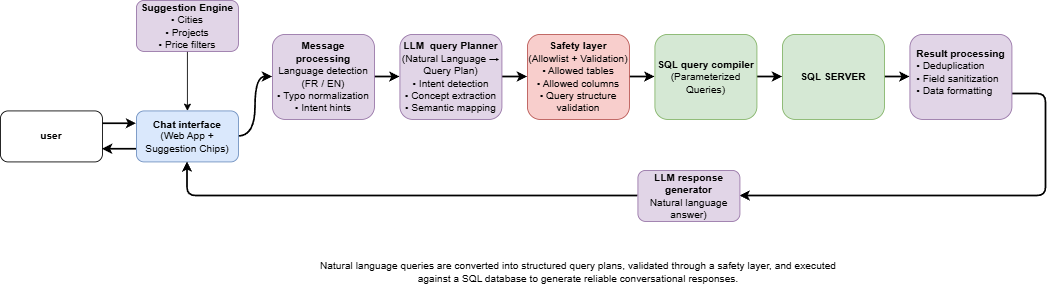

The diagram above was exported from draw.io. Its source (the exported page's mxGraphModel, read from the mxfile embedded in the PNG):
<mxGraphModel dx="1303" dy="709" grid="1" gridSize="10" guides="1" tooltips="1" connect="1" arrows="1" fold="1" page="1" pageScale="1" pageWidth="850" pageHeight="1100" math="0" shadow="0">
  <root>
    <mxCell id="0" />
    <mxCell id="1" parent="0" />
    <mxCell id="2fdRJeGYD2Xb-LDZLlt4-24" edge="1" parent="1" source="2fdRJeGYD2Xb-LDZLlt4-2" style="edgeStyle=orthogonalEdgeStyle;rounded=0;orthogonalLoop=1;jettySize=auto;html=1;exitX=1;exitY=0.25;exitDx=0;exitDy=0;entryX=0;entryY=0.25;entryDx=0;entryDy=0;strokeWidth=2;" target="2fdRJeGYD2Xb-LDZLlt4-3">
      <mxGeometry relative="1" as="geometry" />
    </mxCell>
    <mxCell id="2fdRJeGYD2Xb-LDZLlt4-2" parent="1" style="rounded=1;whiteSpace=wrap;html=1;" value="&lt;b&gt;user&lt;/b&gt;" vertex="1">
      <mxGeometry height="60" width="120" x="360" y="370" as="geometry" />
    </mxCell>
    <mxCell id="2fdRJeGYD2Xb-LDZLlt4-12" edge="1" parent="1" source="2fdRJeGYD2Xb-LDZLlt4-3" style="edgeStyle=orthogonalEdgeStyle;rounded=0;orthogonalLoop=1;jettySize=auto;html=1;curved=1;strokeWidth=2;" target="2fdRJeGYD2Xb-LDZLlt4-4" value="">
      <mxGeometry relative="1" as="geometry" />
    </mxCell>
    <mxCell id="2fdRJeGYD2Xb-LDZLlt4-25" edge="1" parent="1" source="2fdRJeGYD2Xb-LDZLlt4-3" style="edgeStyle=orthogonalEdgeStyle;rounded=0;orthogonalLoop=1;jettySize=auto;html=1;exitX=0;exitY=0.75;exitDx=0;exitDy=0;entryX=1;entryY=0.75;entryDx=0;entryDy=0;strokeWidth=2;" target="2fdRJeGYD2Xb-LDZLlt4-2">
      <mxGeometry relative="1" as="geometry" />
    </mxCell>
    <mxCell id="2fdRJeGYD2Xb-LDZLlt4-3" parent="1" style="rounded=1;whiteSpace=wrap;html=1;fillColor=#dae8fc;strokeColor=#6c8ebf;" value="&lt;b&gt;Chat interface&lt;/b&gt;&lt;div&gt;&lt;span style=&quot;text-align: left;&quot;&gt;(Web App + Suggestion Chips)&lt;/span&gt;&lt;/div&gt;" vertex="1">
      <mxGeometry height="60" width="120" x="520" y="370" as="geometry" />
    </mxCell>
    <mxCell id="2fdRJeGYD2Xb-LDZLlt4-13" edge="1" parent="1" source="2fdRJeGYD2Xb-LDZLlt4-4" style="edgeStyle=orthogonalEdgeStyle;rounded=0;orthogonalLoop=1;jettySize=auto;html=1;strokeWidth=2;" target="2fdRJeGYD2Xb-LDZLlt4-5" value="">
      <mxGeometry relative="1" as="geometry" />
    </mxCell>
    <mxCell id="2fdRJeGYD2Xb-LDZLlt4-4" parent="1" style="rounded=1;whiteSpace=wrap;html=1;fillColor=#e1d5e7;strokeColor=#9673a6;" value="&lt;b&gt;Message processing&lt;/b&gt;&lt;div&gt;&lt;span style=&quot;text-align: left;&quot;&gt;Language detection (FR / EN)&lt;/span&gt;&lt;br style=&quot;padding: 0px; margin: 0px; text-align: left;&quot;&gt;&lt;span style=&quot;text-align: left;&quot;&gt;• Typo normalization&lt;/span&gt;&lt;br style=&quot;padding: 0px; margin: 0px; text-align: left;&quot;&gt;&lt;span style=&quot;text-align: left;&quot;&gt;• Intent hints&lt;/span&gt;&lt;/div&gt;" vertex="1">
      <mxGeometry height="100" width="120" x="680" y="280" as="geometry" />
    </mxCell>
    <mxCell id="2fdRJeGYD2Xb-LDZLlt4-14" edge="1" parent="1" source="2fdRJeGYD2Xb-LDZLlt4-5" style="edgeStyle=orthogonalEdgeStyle;rounded=0;orthogonalLoop=1;jettySize=auto;html=1;strokeWidth=2;" target="2fdRJeGYD2Xb-LDZLlt4-6" value="">
      <mxGeometry relative="1" as="geometry" />
    </mxCell>
    <mxCell id="2fdRJeGYD2Xb-LDZLlt4-5" parent="1" style="rounded=1;whiteSpace=wrap;html=1;fillColor=#e1d5e7;strokeColor=#9673a6;" value="&lt;b&gt;LLM&amp;nbsp; query Planner&lt;/b&gt;&lt;div&gt;&lt;span style=&quot;text-align: left;&quot;&gt;(Natural Language → Query Plan)&lt;/span&gt;&lt;br style=&quot;padding: 0px; margin: 0px; text-align: left;&quot;&gt;&lt;span style=&quot;text-align: left;&quot;&gt;• Intent detection&lt;/span&gt;&lt;br style=&quot;padding: 0px; margin: 0px; text-align: left;&quot;&gt;&lt;span style=&quot;text-align: left;&quot;&gt;• Concept extraction&lt;/span&gt;&lt;br style=&quot;padding: 0px; margin: 0px; text-align: left;&quot;&gt;&lt;span style=&quot;text-align: left;&quot;&gt;• Semantic mapping&lt;/span&gt;&lt;/div&gt;" vertex="1">
      <mxGeometry height="100" width="120" x="830" y="280" as="geometry" />
    </mxCell>
    <mxCell id="2fdRJeGYD2Xb-LDZLlt4-15" edge="1" parent="1" source="2fdRJeGYD2Xb-LDZLlt4-6" style="edgeStyle=orthogonalEdgeStyle;rounded=0;orthogonalLoop=1;jettySize=auto;html=1;strokeWidth=2;" target="2fdRJeGYD2Xb-LDZLlt4-7" value="">
      <mxGeometry relative="1" as="geometry" />
    </mxCell>
    <mxCell id="2fdRJeGYD2Xb-LDZLlt4-6" parent="1" style="rounded=1;whiteSpace=wrap;html=1;fillColor=#f8cecc;strokeColor=#b85450;" value="&lt;b&gt;Safety layer&lt;/b&gt;&lt;div&gt;&lt;span style=&quot;text-align: left;&quot;&gt;(Allowlist + Validation)&lt;/span&gt;&lt;br style=&quot;padding: 0px; margin: 0px; text-align: left;&quot;&gt;&lt;span style=&quot;text-align: left;&quot;&gt;• Allowed tables&lt;/span&gt;&lt;br style=&quot;padding: 0px; margin: 0px; text-align: left;&quot;&gt;&lt;span style=&quot;text-align: left;&quot;&gt;• Allowed columns&lt;/span&gt;&lt;br style=&quot;padding: 0px; margin: 0px; text-align: left;&quot;&gt;&lt;span style=&quot;text-align: left;&quot;&gt;• Query structure validation&lt;/span&gt;&lt;/div&gt;" vertex="1">
      <mxGeometry height="100" width="120" x="980" y="280" as="geometry" />
    </mxCell>
    <mxCell id="2fdRJeGYD2Xb-LDZLlt4-16" edge="1" parent="1" source="2fdRJeGYD2Xb-LDZLlt4-7" style="edgeStyle=orthogonalEdgeStyle;rounded=0;orthogonalLoop=1;jettySize=auto;html=1;strokeWidth=2;" target="2fdRJeGYD2Xb-LDZLlt4-8" value="">
      <mxGeometry relative="1" as="geometry" />
    </mxCell>
    <mxCell id="2fdRJeGYD2Xb-LDZLlt4-7" parent="1" style="rounded=1;whiteSpace=wrap;html=1;fillColor=#d5e8d4;strokeColor=#82b366;" value="&lt;b&gt;SQL query compiler&lt;br&gt;&lt;/b&gt;&lt;span style=&quot;text-align: left;&quot;&gt;(Parameterized Queries)&lt;/span&gt;" vertex="1">
      <mxGeometry height="100" width="120" x="1130" y="280" as="geometry" />
    </mxCell>
    <mxCell id="2fdRJeGYD2Xb-LDZLlt4-17" edge="1" parent="1" source="2fdRJeGYD2Xb-LDZLlt4-8" style="edgeStyle=orthogonalEdgeStyle;rounded=0;orthogonalLoop=1;jettySize=auto;html=1;strokeWidth=2;" target="2fdRJeGYD2Xb-LDZLlt4-9" value="">
      <mxGeometry relative="1" as="geometry" />
    </mxCell>
    <mxCell id="2fdRJeGYD2Xb-LDZLlt4-8" parent="1" style="rounded=1;whiteSpace=wrap;html=1;fillColor=#d5e8d4;strokeColor=#82b366;" value="&lt;b&gt;SQL SERVER&lt;/b&gt;" vertex="1">
      <mxGeometry height="100" width="120" x="1280" y="280" as="geometry" />
    </mxCell>
    <mxCell id="2fdRJeGYD2Xb-LDZLlt4-19" edge="1" parent="1" source="2fdRJeGYD2Xb-LDZLlt4-9" style="edgeStyle=orthogonalEdgeStyle;rounded=1;orthogonalLoop=1;jettySize=auto;html=1;entryX=1;entryY=0.5;entryDx=0;entryDy=0;curved=0;strokeWidth=2;" target="2fdRJeGYD2Xb-LDZLlt4-10">
      <mxGeometry relative="1" as="geometry">
        <Array as="points">
          <mxPoint x="1590" y="350" />
          <mxPoint x="1590" y="470" />
        </Array>
        <mxPoint x="1600.4443359375" y="480" as="targetPoint" />
      </mxGeometry>
    </mxCell>
    <mxCell id="2fdRJeGYD2Xb-LDZLlt4-9" parent="1" style="rounded=1;whiteSpace=wrap;html=1;fillColor=#e1d5e7;strokeColor=#9673a6;" value="&lt;b&gt;Result processing&lt;/b&gt;&lt;div&gt;&lt;div style=&quot;text-align: left;&quot;&gt;&lt;span style=&quot;background-color: transparent; color: light-dark(rgb(0, 0, 0), rgb(255, 255, 255));&quot;&gt;•&amp;nbsp;&lt;/span&gt;&lt;span style=&quot;background-color: transparent; color: light-dark(rgb(0, 0, 0), rgb(255, 255, 255)); text-align: left;&quot;&gt;Deduplication&lt;/span&gt;&lt;/div&gt;&lt;div&gt;&lt;div style=&quot;text-align: left;&quot;&gt;&lt;span style=&quot;&quot;&gt;• Field sanitization&lt;/span&gt;&lt;/div&gt;&lt;div style=&quot;text-align: left;&quot;&gt;&lt;span style=&quot;background-color: transparent; color: light-dark(rgb(0, 0, 0), rgb(255, 255, 255));&quot;&gt;• Data formatting&lt;/span&gt;&lt;/div&gt;&lt;pre class=&quot;overflow-visible! px-0!&quot; data-start=&quot;1491&quot; data-end=&quot;1575&quot;&gt;&lt;div class=&quot;relative w-full my-4&quot;&gt;&lt;div class=&quot;&quot;&gt;&lt;div class=&quot;relative&quot;&gt;&lt;div class=&quot;&quot;&gt;&lt;div class=&quot;&quot;&gt;&lt;/div&gt;&lt;/div&gt;&lt;/div&gt;&lt;/div&gt;&lt;/div&gt;&lt;/pre&gt;&lt;/div&gt;&lt;/div&gt;" vertex="1">
      <mxGeometry height="100" width="120" x="1430" y="280" as="geometry" />
    </mxCell>
    <mxCell id="2fdRJeGYD2Xb-LDZLlt4-21" edge="1" parent="1" source="2fdRJeGYD2Xb-LDZLlt4-10" style="edgeStyle=orthogonalEdgeStyle;rounded=1;orthogonalLoop=1;jettySize=auto;html=1;exitX=0;exitY=0.5;exitDx=0;exitDy=0;strokeColor=none;curved=0;" target="2fdRJeGYD2Xb-LDZLlt4-3">
      <mxGeometry relative="1" as="geometry" />
    </mxCell>
    <mxCell id="2fdRJeGYD2Xb-LDZLlt4-22" edge="1" parent="1" source="2fdRJeGYD2Xb-LDZLlt4-10" style="edgeStyle=orthogonalEdgeStyle;rounded=1;orthogonalLoop=1;jettySize=auto;html=1;entryX=0.5;entryY=1;entryDx=0;entryDy=0;curved=0;strokeWidth=2;" target="2fdRJeGYD2Xb-LDZLlt4-3">
      <mxGeometry relative="1" as="geometry" />
    </mxCell>
    <mxCell id="2fdRJeGYD2Xb-LDZLlt4-10" parent="1" style="rounded=1;whiteSpace=wrap;html=1;fillColor=#e1d5e7;strokeColor=#9673a6;" value="&lt;b&gt;LLM response generator&lt;/b&gt;&lt;div&gt;&lt;span style=&quot;text-align: left;&quot;&gt;Natural language answer)&lt;/span&gt;&lt;b&gt;&lt;/b&gt;&lt;/div&gt;" vertex="1">
      <mxGeometry height="60" width="120" x="1110" y="440" as="geometry" />
    </mxCell>
    <mxCell id="2fdRJeGYD2Xb-LDZLlt4-27" edge="1" parent="1" source="2fdRJeGYD2Xb-LDZLlt4-26" style="edgeStyle=orthogonalEdgeStyle;rounded=0;orthogonalLoop=1;jettySize=auto;html=1;" target="2fdRJeGYD2Xb-LDZLlt4-3" value="">
      <mxGeometry relative="1" as="geometry" />
    </mxCell>
    <mxCell id="2fdRJeGYD2Xb-LDZLlt4-26" parent="1" style="rounded=1;whiteSpace=wrap;html=1;fillColor=#e1d5e7;strokeColor=#9673a6;" value="&lt;b&gt;Suggestion Engine&lt;/b&gt;&lt;br&gt;&lt;div&gt;• Cities&lt;br&gt;• Projects&lt;br&gt;• Price filters&lt;b&gt;&lt;/b&gt;&lt;/div&gt;" vertex="1">
      <mxGeometry height="60" width="120" x="520" y="240" as="geometry" />
    </mxCell>
    <mxCell id="2fdRJeGYD2Xb-LDZLlt4-31" parent="1" style="rounded=0;whiteSpace=wrap;html=1;strokeColor=none;" value="&lt;span style=&quot;color: rgba(0, 0, 0, 0); font-family: monospace; font-size: 0px; text-align: start; text-wrap-mode: nowrap;&quot;&gt;%3CmxGraphModel%3E%3Croot%3E%3CmxCell%20id%3D%220%22%2F%3E%3CmxCell%20id%3D%221%22%20parent%3D%220%22%2F%3E%3CmxCell%20id%3D%222%22%20parent%3D%221%22%20style%3D%22text%3BwhiteSpace%3Dwrap%3Bhtml%3D1%3B%22%20value%3D%22Natural%20language%20queries%20are%20converted%20into%20structured%20query%20plans%2C%20validated%20through%20a%20safety%20layer%2C%20and%20executed%20against%20a%20SQL%20database%20to%20generate%20reliable%20conversational%20responses.%22%20vertex%3D%221%22%3E%3CmxGeometry%20height%3D%2250%22%20width%3D%22560%22%20x%3D%22750%22%20y%3D%22525%22%20as%3D%22geometry%22%2F%3E%3C%2FmxCell%3E%3C%2Froot%3E%3C%2FmxGraphModel%3E&lt;/span&gt;Natural language queries are converted into structured query plans, validated through a safety layer, and executed against a SQL database to generate reliable conversational responses." vertex="1">
      <mxGeometry height="60" width="630" x="725" y="530" as="geometry" />
    </mxCell>
  </root>
</mxGraphModel>